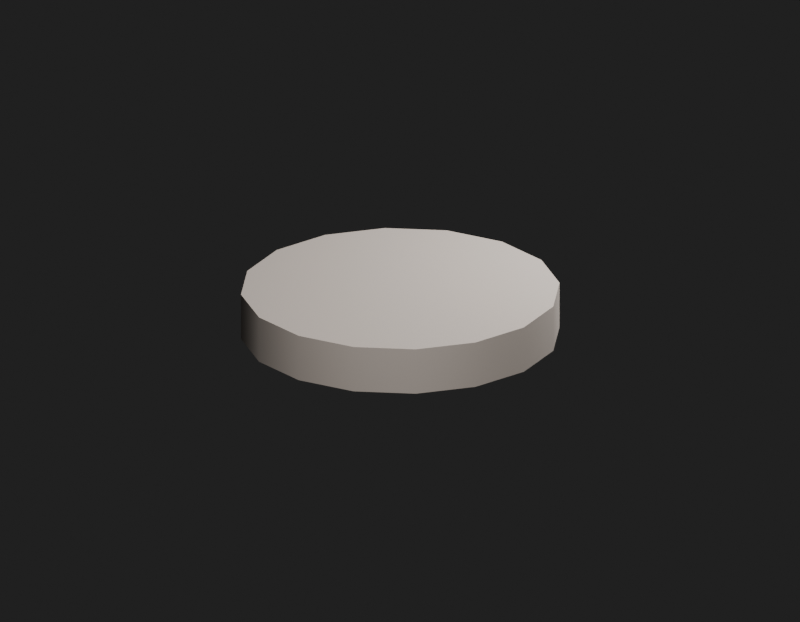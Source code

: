 # Source: Env_Duseok_Spear_v1_Cord1.blend  (saved by Blender 5.2.45; exported with 4.5.12 LTS)
import bpy
from mathutils import Matrix  # noqa: F401  (used for matrix-valued properties, if any)

bpy.ops.wm.read_factory_settings(use_empty=True)
scene = bpy.context.scene
scene.name = 'Env_Duseok_Spear_v1_Cord1_Quality'

# ---- materials (node trees are filled in below, after node groups)
mat_env_duseok_spear_v1_cord1_surface0 = bpy.data.materials.new('Env_Duseok_Spear_v1_Cord1_Surface0')

# ---- material node trees
mat_env_duseok_spear_v1_cord1_surface0.use_nodes = True; mat_env_duseok_spear_v1_cord1_surface0.node_tree.nodes.clear()
_N = mat_env_duseok_spear_v1_cord1_surface0.node_tree.nodes; _L = mat_env_duseok_spear_v1_cord1_surface0.node_tree.links
n0 = _N.new('ShaderNodeBsdfPrincipled'); n0.name = '프린시플드 BSDF'; n0.location = (-200, 100)
n0.inputs[0].default_value = (0.3811, 0.3318, 0.2934, 1.0)
n0.inputs[2].default_value = 0.9
n0.inputs[10].default_value = 0.005
n1 = _N.new('ShaderNodeOutputMaterial'); n1.name = '머티리얼 출력'; n1.location = (200, 100)
n2 = _N.new('ShaderNodeUVMap'); n2.name = 'UV 맵'; n2.location = (0, 0)
n2.width = 160
n2.uv_map = 'SourceUV'
n3 = _N.new('ShaderNodeMapping'); n3.name = '맵핑'; n3.location = (0, 0)
_L.new(n2.outputs[0], n3.inputs[0])
_L.new(n0.outputs[0], n1.inputs[0])
n1.is_active_output = True

# ---- world
world_qualityreview_081 = bpy.data.worlds.new('QualityReview.081'); scene.world = world_qualityreview_081
world_qualityreview_081.use_nodes = True; world_qualityreview_081.node_tree.nodes.clear()
_N = world_qualityreview_081.node_tree.nodes; _L = world_qualityreview_081.node_tree.links
n0 = _N.new('ShaderNodeBackground'); n0.name = '배경'; n0.location = (-200, 100)
n0.inputs[0].default_value = (0.05, 0.05, 0.05, 1.0)
n0.inputs[1].default_value = 0.4
n1 = _N.new('ShaderNodeOutputWorld'); n1.name = '월드 출력'; n1.location = (200, 100)
_L.new(n0.outputs[0], n1.inputs[0])
n1.is_active_output = True

# ---- cameras
cam_090 = bpy.data.cameras.new('카메라.090')
cam_090.type = 'ORTHO'
cam_090.clip_start = 0.001
cam_090.ortho_scale = 0.2

# ---- lights
light_180 = bpy.data.lights.new('영역.180', 'AREA')
light_180.energy = 0.7716
light_180.size = 0.1
light_180.size_y = 1.0
light_181 = bpy.data.lights.new('영역.181', 'AREA')
light_181.energy = 0.3704
light_181.size = 0.1
light_181.size_y = 1.0

# ---- meshes
me_env_duseok_spear_v1_cord1 = bpy.data.meshes.new('Env_Duseok_Spear_v1_Cord1')
me_env_duseok_spear_v1_cord1.from_pydata([(-0.03696, 0.01531, 2.27), (-0.04, 2.671e-07, 2.27), (-0.04, 2.685e-07, 2.282), (-0.03696, -0.01531, 2.282), (-0.03696, 0.01531, 2.282), (-0.03696, -0.01531, 2.27), (-0.02828, 0.02828, 2.27), (-0.02828, 0.02828, 2.282), (-0.02828, -0.02828, 2.282), (-0.02828, -0.02828, 2.27), (-0.01531, 0.03696, 2.27), (-0.01531, -0.03695, 2.27), (-0.01531, 0.03696, 2.282), (-0.01531, -0.03695, 2.282), (-3.497e-09, 0.04, 2.27), (3.497e-09, -0.04, 2.27), (-3.497e-09, 0.04, 2.282), (3.497e-09, -0.04, 2.282), (0.01531, 0.03696, 2.27), (0.01531, -0.03695, 2.27), (0.01531, -0.03695, 2.282), (0.01531, 0.03696, 2.282), (0.02828, -0.02828, 2.282), (0.02828, -0.02828, 2.27), (0.02828, 0.02828, 2.27), (0.02828, 0.02828, 2.282), (0.03696, -0.01531, 2.282), (0.03696, -0.01531, 2.27), (0.03696, 0.01531, 2.27), (0.03696, 0.01531, 2.282), (0.04, 2.755e-07, 2.282), (0.04, 2.741e-07, 2.27)], [], [(0, 1, 2), (1, 3, 2), (0, 2, 4), (4, 2, 3), (1, 5, 3), (5, 1, 0), (6, 0, 4), (7, 4, 3), (6, 4, 7), (5, 8, 3), (7, 3, 8), (9, 5, 0), (9, 0, 6), (5, 9, 8), (10, 6, 7), (11, 9, 6), (11, 6, 10), (12, 7, 8), (10, 7, 12), (9, 13, 8), (9, 11, 13), (12, 8, 13), (14, 10, 12), (15, 11, 10), (15, 10, 14), (16, 12, 13), (14, 12, 16), (11, 17, 13), (11, 15, 17), (16, 13, 17), (18, 14, 16), (19, 15, 14), (19, 14, 18), (15, 20, 17), (15, 19, 20), (21, 16, 17), (18, 16, 21), (21, 17, 20), (19, 22, 20), (23, 19, 18), (19, 23, 22), (24, 18, 21), (23, 18, 24), (25, 21, 20), (25, 20, 22), (24, 21, 25), (23, 26, 22), (27, 23, 24), (23, 27, 26), (28, 24, 25), (27, 24, 28), (29, 25, 22), (29, 22, 26), (28, 25, 29), (27, 30, 26), (26, 30, 29), (31, 28, 29), (28, 31, 27), (27, 31, 30), (31, 29, 30)])
me_env_duseok_spear_v1_cord1.polygons.foreach_set('use_smooth', [True] * 60)
_k = set([(0, 1), (0, 6), (1, 5), (2, 3), (2, 4), (3, 8), (4, 7), (5, 9), (6, 10), (7, 12), (8, 13), (9, 11), (10, 14), (11, 15), (12, 16), (13, 17), (14, 18), (15, 19), (16, 21), (17, 20), (18, 24), (19, 23), (20, 22), (21, 25), (22, 26), (23, 27), (24, 28), (25, 29), (26, 30), (27, 31), (28, 31), (29, 30)])
me_env_duseok_spear_v1_cord1.attributes.new('sharp_edge', 'BOOLEAN', 'EDGE').data.foreach_set('value', [ (min(e.vertices), max(e.vertices)) in _k for e in me_env_duseok_spear_v1_cord1.edges])
_uv = me_env_duseok_spear_v1_cord1.uv_layers.new(name='SourceUV')
_uv.uv.foreach_set('vector', [0.0, 0.0, 1.0, 0.0, 1.0, 1.0, 0.0, 0.0, 1.0, 0.0, 1.0, 1.0, 0.0, 0.0, 1.0, 0.0, 1.0, 1.0, 0.0, 0.0, 1.0, 0.0, 1.0, 1.0, 0.0, 0.0, 1.0, 0.0, 1.0, 1.0, 0.0, 0.0, 1.0, 0.0, 1.0, 1.0, 0.0, 0.0, 1.0, 0.0, 1.0, 1.0, 0.0, 0.0, 1.0, 0.0, 1.0, 1.0, 0.0, 0.0, 1.0, 0.0, 1.0, 1.0, 0.0, 0.0, 1.0, 0.0, 1.0, 1.0, 0.0, 0.0, 1.0, 0.0, 1.0, 1.0, 0.0, 0.0, 1.0, 0.0, 1.0, 1.0, 0.0, 0.0, 1.0, 0.0, 1.0, 1.0, 0.0, 0.0, 1.0, 0.0, 1.0, 1.0, 0.0, 0.0, 1.0, 0.0, 1.0, 1.0, 0.0, 0.0, 1.0, 0.0, 1.0, 1.0, 0.0, 0.0, 1.0, 0.0, 1.0, 1.0, 0.0, 0.0, 1.0, 0.0, 1.0, 1.0, 0.0, 0.0, 1.0, 0.0, 1.0, 1.0, 0.0, 0.0, 1.0, 0.0, 1.0, 1.0, 0.0, 0.0, 1.0, 0.0, 1.0, 1.0, 0.0, 0.0, 1.0, 0.0, 1.0, 1.0, 0.0, 0.0, 1.0, 0.0, 1.0, 1.0, 0.0, 0.0, 1.0, 0.0, 1.0, 1.0, 0.0, 0.0, 1.0, 0.0, 1.0, 1.0, 0.0, 0.0, 1.0, 0.0, 1.0, 1.0, 0.0, 0.0, 1.0, 0.0, 1.0, 1.0, 0.0, 0.0, 1.0, 0.0, 1.0, 1.0, 0.0, 0.0, 1.0, 0.0, 1.0, 1.0, 0.0, 0.0, 1.0, 0.0, 1.0, 1.0, 0.0, 0.0, 1.0, 0.0, 1.0, 1.0, 0.0, 0.0, 1.0, 0.0, 1.0, 1.0, 0.0, 0.0, 1.0, 0.0, 1.0, 1.0, 0.0, 0.0, 1.0, 0.0, 1.0, 1.0, 0.0, 0.0, 1.0, 0.0, 1.0, 1.0, 0.0, 0.0, 1.0, 0.0, 1.0, 1.0, 0.0, 0.0, 1.0, 0.0, 1.0, 1.0, 0.0, 0.0, 1.0, 0.0, 1.0, 1.0, 0.0, 0.0, 1.0, 0.0, 1.0, 1.0, 0.0, 0.0, 1.0, 0.0, 1.0, 1.0, 0.0, 0.0, 1.0, 0.0, 1.0, 1.0, 0.0, 0.0, 1.0, 0.0, 1.0, 1.0, 0.0, 0.0, 1.0, 0.0, 1.0, 1.0, 0.0, 0.0, 1.0, 0.0, 1.0, 1.0, 0.0, 0.0, 1.0, 0.0, 1.0, 1.0, 0.0, 0.0, 1.0, 0.0, 1.0, 1.0, 0.0, 0.0, 1.0, 0.0, 1.0, 1.0, 0.0, 0.0, 1.0, 0.0, 1.0, 1.0, 0.0, 0.0, 1.0, 0.0, 1.0, 1.0, 0.0, 0.0, 1.0, 0.0, 1.0, 1.0, 0.0, 0.0, 1.0, 0.0, 1.0, 1.0, 0.0, 0.0, 1.0, 0.0, 1.0, 1.0, 0.0, 0.0, 1.0, 0.0, 1.0, 1.0, 0.0, 0.0, 1.0, 0.0, 1.0, 1.0, 0.0, 0.0, 1.0, 0.0, 1.0, 1.0, 0.0, 0.0, 1.0, 0.0, 1.0, 1.0, 0.0, 0.0, 1.0, 0.0, 1.0, 1.0, 0.0, 0.0, 1.0, 0.0, 1.0, 1.0, 0.0, 0.0, 1.0, 0.0, 1.0, 1.0, 0.0, 0.0, 1.0, 0.0, 1.0, 1.0])
_uv = me_env_duseok_spear_v1_cord1.uv_layers.new(name='BakeUV')
_uv.uv.foreach_set('vector', [0.5787, 0.3522, 0.5787, 0.4216, 0.5033, 0.4216, 0.5787, 0.4281, 0.5033, 0.4976, 0.5033, 0.4281, 0.5787, 0.3522, 0.5033, 0.4216, 0.5033, 0.3522, 0.1102, 0.04083, 0.2009, 0.003269, 0.2991, 0.003269, 0.5787, 0.4281, 0.5787, 0.4976, 0.5033, 0.4976, 0.4967, 0.7009, 0.4967, 0.7991, 0.4592, 0.8898, 0.5787, 0.2615, 0.5787, 0.3522, 0.5033, 0.3522, 0.04083, 0.1102, 0.1102, 0.04083, 0.2991, 0.003269, 0.5787, 0.2615, 0.5033, 0.3522, 0.5033, 0.2615, 0.5787, 0.4976, 0.5033, 0.5882, 0.5033, 0.4976, 0.04083, 0.1102, 0.2991, 0.003269, 0.3898, 0.04083, 0.4592, 0.6102, 0.4967, 0.7009, 0.4592, 0.8898, 0.4592, 0.6102, 0.4592, 0.8898, 0.3898, 0.9592, 0.5787, 0.4976, 0.5787, 0.5882, 0.5033, 0.5882, 0.5787, 0.1634, 0.5787, 0.2615, 0.5033, 0.2615, 0.3898, 0.5408, 0.4592, 0.6102, 0.3898, 0.9592, 0.3898, 0.5408, 0.3898, 0.9592, 0.2991, 0.9967, 0.003269, 0.2009, 0.04083, 0.1102, 0.3898, 0.04083, 0.5787, 0.1634, 0.5033, 0.2615, 0.5033, 0.1634, 0.5787, 0.5882, 0.5033, 0.6864, 0.5033, 0.5882, 0.5787, 0.5882, 0.5787, 0.6864, 0.5033, 0.6864, 0.003269, 0.2009, 0.3898, 0.04083, 0.4592, 0.1102, 0.5787, 0.07268, 0.5787, 0.1634, 0.5033, 0.1634, 0.2991, 0.5033, 0.3898, 0.5408, 0.2991, 0.9967, 0.2991, 0.5033, 0.2991, 0.9967, 0.2009, 0.9967, 0.003269, 0.2991, 0.003269, 0.2009, 0.4592, 0.1102, 0.5787, 0.07268, 0.5033, 0.1634, 0.5033, 0.07268, 0.5787, 0.6864, 0.5033, 0.7771, 0.5033, 0.6864, 0.5787, 0.6864, 0.5787, 0.7771, 0.5033, 0.7771, 0.003269, 0.2991, 0.4592, 0.1102, 0.4967, 0.2009, 0.5787, 0.003269, 0.5787, 0.07268, 0.5033, 0.07268, 0.2009, 0.5033, 0.2991, 0.5033, 0.2009, 0.9967, 0.2009, 0.5033, 0.2009, 0.9967, 0.1102, 0.9592, 0.6607, 0.3587, 0.5853, 0.4494, 0.5853, 0.3587, 0.6607, 0.3587, 0.6607, 0.4494, 0.5853, 0.4494, 0.04083, 0.3898, 0.003269, 0.2991, 0.4967, 0.2009, 0.5787, 0.003269, 0.5033, 0.07268, 0.5033, 0.003269, 0.04083, 0.3898, 0.4967, 0.2009, 0.4967, 0.2991, 0.6607, 0.4494, 0.5853, 0.5476, 0.5853, 0.4494, 0.1102, 0.5408, 0.2009, 0.5033, 0.1102, 0.9592, 0.6607, 0.4494, 0.6607, 0.5476, 0.5853, 0.5476, 0.5853, 0.07268, 0.5853, 0.003269, 0.6607, 0.003269, 0.1102, 0.5408, 0.1102, 0.9592, 0.04083, 0.8898, 0.1102, 0.4592, 0.04083, 0.3898, 0.4967, 0.2991, 0.1102, 0.4592, 0.4967, 0.2991, 0.4592, 0.3898, 0.5853, 0.07268, 0.6607, 0.003269, 0.6607, 0.07268, 0.6607, 0.5476, 0.5853, 0.6383, 0.5853, 0.5476, 0.04083, 0.6102, 0.1102, 0.5408, 0.04083, 0.8898, 0.6607, 0.5476, 0.6607, 0.6383, 0.5853, 0.6383, 0.5853, 0.1634, 0.5853, 0.07268, 0.6607, 0.07268, 0.04083, 0.6102, 0.04083, 0.8898, 0.003269, 0.7991, 0.2009, 0.4967, 0.1102, 0.4592, 0.4592, 0.3898, 0.2009, 0.4967, 0.4592, 0.3898, 0.3898, 0.4592, 0.5853, 0.1634, 0.6607, 0.07268, 0.6607, 0.1634, 0.5853, 0.3522, 0.6607, 0.2615, 0.6607, 0.3522, 0.3898, 0.4592, 0.2991, 0.4967, 0.2009, 0.4967, 0.5853, 0.2615, 0.5853, 0.1634, 0.6607, 0.1634, 0.003269, 0.7991, 0.003269, 0.7009, 0.04083, 0.6102, 0.5853, 0.3522, 0.5853, 0.2615, 0.6607, 0.2615, 0.5853, 0.2615, 0.6607, 0.1634, 0.6607, 0.2615])
_uv.active_render = True
me_env_duseok_spear_v1_cord1.materials.append(mat_env_duseok_spear_v1_cord1_surface0)
me_env_duseok_spear_v1_cord1.update()
me_env_duseok_spear_v1_cord1_001 = bpy.data.meshes.new('Env_Duseok_Spear_v1_Cord1.001')
me_env_duseok_spear_v1_cord1_001.from_pydata([(-0.03696, 0.01531, 2.27), (-0.04, 2.671e-07, 2.27), (-0.04, 2.685e-07, 2.282), (-0.03696, -0.01531, 2.282), (-0.03696, 0.01531, 2.282), (-0.03696, -0.01531, 2.27), (-0.02828, 0.02828, 2.27), (-0.02828, 0.02828, 2.282), (-0.02828, -0.02828, 2.282), (-0.02828, -0.02828, 2.27), (-0.01531, 0.03696, 2.27), (-0.01531, -0.03695, 2.27), (-0.01531, 0.03696, 2.282), (-0.01531, -0.03695, 2.282), (-3.497e-09, 0.04, 2.27), (3.497e-09, -0.04, 2.27), (-3.497e-09, 0.04, 2.282), (3.497e-09, -0.04, 2.282), (0.01531, 0.03696, 2.27), (0.01531, -0.03695, 2.27), (0.01531, -0.03695, 2.282), (0.01531, 0.03696, 2.282), (0.02828, -0.02828, 2.282), (0.02828, -0.02828, 2.27), (0.02828, 0.02828, 2.27), (0.02828, 0.02828, 2.282), (0.03696, -0.01531, 2.282), (0.03696, -0.01531, 2.27), (0.03696, 0.01531, 2.27), (0.03696, 0.01531, 2.282), (0.04, 2.755e-07, 2.282), (0.04, 2.741e-07, 2.27)], [], [(0, 1, 2), (1, 3, 2), (0, 2, 4), (4, 2, 3), (1, 5, 3), (5, 1, 0), (6, 0, 4), (7, 4, 3), (6, 4, 7), (5, 8, 3), (7, 3, 8), (9, 5, 0), (9, 0, 6), (5, 9, 8), (10, 6, 7), (11, 9, 6), (11, 6, 10), (12, 7, 8), (10, 7, 12), (9, 13, 8), (9, 11, 13), (12, 8, 13), (14, 10, 12), (15, 11, 10), (15, 10, 14), (16, 12, 13), (14, 12, 16), (11, 17, 13), (11, 15, 17), (16, 13, 17), (18, 14, 16), (19, 15, 14), (19, 14, 18), (15, 20, 17), (15, 19, 20), (21, 16, 17), (18, 16, 21), (21, 17, 20), (19, 22, 20), (23, 19, 18), (19, 23, 22), (24, 18, 21), (23, 18, 24), (25, 21, 20), (25, 20, 22), (24, 21, 25), (23, 26, 22), (27, 23, 24), (23, 27, 26), (28, 24, 25), (27, 24, 28), (29, 25, 22), (29, 22, 26), (28, 25, 29), (27, 30, 26), (26, 30, 29), (31, 28, 29), (28, 31, 27), (27, 31, 30), (31, 29, 30)])
_uv = me_env_duseok_spear_v1_cord1_001.uv_layers.new(name='SourceUV')
_uv.uv.foreach_set('vector', [0.0, 0.0, 1.0, 0.0, 1.0, 1.0, 0.0, 0.0, 1.0, 0.0, 1.0, 1.0, 0.0, 0.0, 1.0, 0.0, 1.0, 1.0, 0.0, 0.0, 1.0, 0.0, 1.0, 1.0, 0.0, 0.0, 1.0, 0.0, 1.0, 1.0, 0.0, 0.0, 1.0, 0.0, 1.0, 1.0, 0.0, 0.0, 1.0, 0.0, 1.0, 1.0, 0.0, 0.0, 1.0, 0.0, 1.0, 1.0, 0.0, 0.0, 1.0, 0.0, 1.0, 1.0, 0.0, 0.0, 1.0, 0.0, 1.0, 1.0, 0.0, 0.0, 1.0, 0.0, 1.0, 1.0, 0.0, 0.0, 1.0, 0.0, 1.0, 1.0, 0.0, 0.0, 1.0, 0.0, 1.0, 1.0, 0.0, 0.0, 1.0, 0.0, 1.0, 1.0, 0.0, 0.0, 1.0, 0.0, 1.0, 1.0, 0.0, 0.0, 1.0, 0.0, 1.0, 1.0, 0.0, 0.0, 1.0, 0.0, 1.0, 1.0, 0.0, 0.0, 1.0, 0.0, 1.0, 1.0, 0.0, 0.0, 1.0, 0.0, 1.0, 1.0, 0.0, 0.0, 1.0, 0.0, 1.0, 1.0, 0.0, 0.0, 1.0, 0.0, 1.0, 1.0, 0.0, 0.0, 1.0, 0.0, 1.0, 1.0, 0.0, 0.0, 1.0, 0.0, 1.0, 1.0, 0.0, 0.0, 1.0, 0.0, 1.0, 1.0, 0.0, 0.0, 1.0, 0.0, 1.0, 1.0, 0.0, 0.0, 1.0, 0.0, 1.0, 1.0, 0.0, 0.0, 1.0, 0.0, 1.0, 1.0, 0.0, 0.0, 1.0, 0.0, 1.0, 1.0, 0.0, 0.0, 1.0, 0.0, 1.0, 1.0, 0.0, 0.0, 1.0, 0.0, 1.0, 1.0, 0.0, 0.0, 1.0, 0.0, 1.0, 1.0, 0.0, 0.0, 1.0, 0.0, 1.0, 1.0, 0.0, 0.0, 1.0, 0.0, 1.0, 1.0, 0.0, 0.0, 1.0, 0.0, 1.0, 1.0, 0.0, 0.0, 1.0, 0.0, 1.0, 1.0, 0.0, 0.0, 1.0, 0.0, 1.0, 1.0, 0.0, 0.0, 1.0, 0.0, 1.0, 1.0, 0.0, 0.0, 1.0, 0.0, 1.0, 1.0, 0.0, 0.0, 1.0, 0.0, 1.0, 1.0, 0.0, 0.0, 1.0, 0.0, 1.0, 1.0, 0.0, 0.0, 1.0, 0.0, 1.0, 1.0, 0.0, 0.0, 1.0, 0.0, 1.0, 1.0, 0.0, 0.0, 1.0, 0.0, 1.0, 1.0, 0.0, 0.0, 1.0, 0.0, 1.0, 1.0, 0.0, 0.0, 1.0, 0.0, 1.0, 1.0, 0.0, 0.0, 1.0, 0.0, 1.0, 1.0, 0.0, 0.0, 1.0, 0.0, 1.0, 1.0, 0.0, 0.0, 1.0, 0.0, 1.0, 1.0, 0.0, 0.0, 1.0, 0.0, 1.0, 1.0, 0.0, 0.0, 1.0, 0.0, 1.0, 1.0, 0.0, 0.0, 1.0, 0.0, 1.0, 1.0, 0.0, 0.0, 1.0, 0.0, 1.0, 1.0, 0.0, 0.0, 1.0, 0.0, 1.0, 1.0, 0.0, 0.0, 1.0, 0.0, 1.0, 1.0, 0.0, 0.0, 1.0, 0.0, 1.0, 1.0, 0.0, 0.0, 1.0, 0.0, 1.0, 1.0, 0.0, 0.0, 1.0, 0.0, 1.0, 1.0, 0.0, 0.0, 1.0, 0.0, 1.0, 1.0, 0.0, 0.0, 1.0, 0.0, 1.0, 1.0, 0.0, 0.0, 1.0, 0.0, 1.0, 1.0])
me_env_duseok_spear_v1_cord1_001.materials.append(mat_env_duseok_spear_v1_cord1_surface0)
me_env_duseok_spear_v1_cord1_001.update()

# ---- objects
ob_env_duseok_spear_v1_cord1 = bpy.data.objects.new('Env_Duseok_Spear_v1_Cord1', me_env_duseok_spear_v1_cord1)
ob_env_duseok_spear_v1_cord1_original = bpy.data.objects.new('Env_Duseok_Spear_v1_Cord1_Original', me_env_duseok_spear_v1_cord1_001)
ob_090 = bpy.data.objects.new('카메라.090', cam_090)
ob_180 = bpy.data.objects.new('영역.180', light_180)
ob_181 = bpy.data.objects.new('영역.181', light_181)

# ---- transforms, parenting, visibility, modifiers, constraints
ob_env_duseok_spear_v1_cord1.location = (0.0, 0.0, 0.0)
ob_env_duseok_spear_v1_cord1_original.location = (0.0, 0.0, 0.0)
ob_env_duseok_spear_v1_cord1_original.hide_render = True
ob_090.location = (0.08, 0.15, 2.346)
ob_090.rotation_euler = (1.18, -3.239e-08, 2.652)
ob_180.location = (0.1, 0.2, 2.476)
ob_180.rotation_euler = (0.8411, -9.254e-08, 2.678)
ob_181.location = (-0.1, 2.713e-07, 2.376)
ob_181.rotation_euler = (0.7854, 3.226e-08, -1.571)

# ---- collection membership
scene.collection.objects.link(ob_env_duseok_spear_v1_cord1)
scene.collection.objects.link(ob_env_duseok_spear_v1_cord1_original)
scene.collection.objects.link(ob_090)
scene.collection.objects.link(ob_180)
scene.collection.objects.link(ob_181)

# ---- scene / render settings (as saved in the file)
scene.camera = ob_090
scene.frame_start = 1; scene.frame_end = 250; scene.frame_set(1)
scene.render.engine = 'CYCLES'
scene.render.image_settings.exr_codec = 'NONE'
scene.render.resolution_x = 900
scene.render.resolution_y = 700
scene.render.use_bake_clear = False
scene.render.bake_margin = 0
scene.render.bake_bias = 0.0
scene.render.bake_samples = 0
scene.render.simplify_subdivision_render = 0
scene.render.simplify_child_particles_render = 0.0
scene.render.compositor_device = 'GPU'
scene.cycles.samples = 8
scene.eevee.use_volume_custom_range = False
scene.eevee.gtao_distance = 0.0
scene.eevee.use_fast_gi = False
scene.eevee.fast_gi_thickness_near = 0.1
scene.eevee.fast_gi_thickness_far = 0.0
scene.eevee.ray_tracing_options.screen_trace_thickness = 0.1
bpy.context.view_layer.update()
